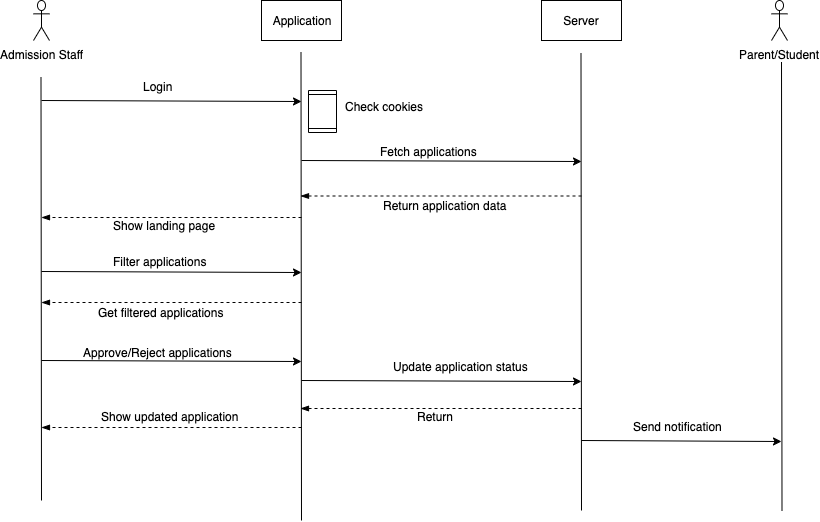

The diagram above was exported from draw.io. Its source (the exported page's mxGraphModel, read from the mxfile embedded in the PNG):
<mxGraphModel dx="932" dy="609" grid="1" gridSize="10" guides="1" tooltips="1" connect="1" arrows="1" fold="1" page="1" pageScale="1" pageWidth="850" pageHeight="1100" math="0" shadow="0">
  <root>
    <mxCell id="0" />
    <mxCell id="1" parent="0" />
    <mxCell id="vETjgFsLnSO_lYGnlkH_-1" value="Admission Staff" style="shape=umlActor;verticalLabelPosition=bottom;labelBackgroundColor=#ffffff;verticalAlign=top;html=1;outlineConnect=0;" parent="1" vertex="1">
      <mxGeometry x="92" y="40" width="16" height="40" as="geometry" />
    </mxCell>
    <mxCell id="vETjgFsLnSO_lYGnlkH_-2" value="" style="endArrow=none;html=1;" parent="1" edge="1">
      <mxGeometry width="50" height="50" relative="1" as="geometry">
        <mxPoint x="100" y="540" as="sourcePoint" />
        <mxPoint x="99.5" y="117" as="targetPoint" />
        <Array as="points" />
      </mxGeometry>
    </mxCell>
    <mxCell id="vETjgFsLnSO_lYGnlkH_-3" value="Application" style="rounded=0;whiteSpace=wrap;html=1;" parent="1" vertex="1">
      <mxGeometry x="320" y="40" width="80" height="40" as="geometry" />
    </mxCell>
    <mxCell id="vETjgFsLnSO_lYGnlkH_-4" value="" style="endArrow=none;html=1;" parent="1" edge="1">
      <mxGeometry width="50" height="50" relative="1" as="geometry">
        <mxPoint x="360" y="560" as="sourcePoint" />
        <mxPoint x="359.5" y="92" as="targetPoint" />
        <Array as="points" />
      </mxGeometry>
    </mxCell>
    <mxCell id="vETjgFsLnSO_lYGnlkH_-5" value="" style="endArrow=classic;html=1;" parent="1" edge="1">
      <mxGeometry width="50" height="50" relative="1" as="geometry">
        <mxPoint x="100" y="140" as="sourcePoint" />
        <mxPoint x="360" y="141" as="targetPoint" />
      </mxGeometry>
    </mxCell>
    <mxCell id="vETjgFsLnSO_lYGnlkH_-6" value="Login" style="text;html=1;resizable=0;points=[];autosize=1;align=left;verticalAlign=top;spacingTop=-4;" parent="1" vertex="1">
      <mxGeometry x="200" y="117" width="50" height="20" as="geometry" />
    </mxCell>
    <mxCell id="vETjgFsLnSO_lYGnlkH_-9" value="" style="endArrow=blockThin;dashed=1;html=1;endFill=1;" parent="1" edge="1">
      <mxGeometry width="50" height="50" relative="1" as="geometry">
        <mxPoint x="360" y="342" as="sourcePoint" />
        <mxPoint x="100" y="342" as="targetPoint" />
      </mxGeometry>
    </mxCell>
    <mxCell id="vETjgFsLnSO_lYGnlkH_-10" value="Show landing page" style="text;html=1;resizable=0;points=[];autosize=1;align=left;verticalAlign=top;spacingTop=-4;" parent="1" vertex="1">
      <mxGeometry x="170" y="256" width="120" height="20" as="geometry" />
    </mxCell>
    <mxCell id="vETjgFsLnSO_lYGnlkH_-12" value="Check cookies" style="text;html=1;resizable=0;points=[];autosize=1;align=left;verticalAlign=top;spacingTop=-4;" parent="1" vertex="1">
      <mxGeometry x="402" y="137" width="90" height="20" as="geometry" />
    </mxCell>
    <mxCell id="vETjgFsLnSO_lYGnlkH_-16" value="Get filtered applications" style="text;html=1;resizable=0;points=[];autosize=1;align=left;verticalAlign=top;spacingTop=-4;" parent="1" vertex="1">
      <mxGeometry x="155" y="342.5" width="140" height="20" as="geometry" />
    </mxCell>
    <mxCell id="vETjgFsLnSO_lYGnlkH_-18" value="" style="endArrow=blockThin;dashed=1;html=1;endFill=1;" parent="1" edge="1">
      <mxGeometry width="50" height="50" relative="1" as="geometry">
        <mxPoint x="360" y="257" as="sourcePoint" />
        <mxPoint x="100" y="257" as="targetPoint" />
      </mxGeometry>
    </mxCell>
    <mxCell id="vETjgFsLnSO_lYGnlkH_-19" value="Approve/Reject applications" style="text;html=1;resizable=0;points=[];autosize=1;align=left;verticalAlign=top;spacingTop=-4;" parent="1" vertex="1">
      <mxGeometry x="140" y="382.5" width="160" height="20" as="geometry" />
    </mxCell>
    <mxCell id="vETjgFsLnSO_lYGnlkH_-23" value="Server" style="rounded=0;whiteSpace=wrap;html=1;" parent="1" vertex="1">
      <mxGeometry x="600" y="40" width="80" height="40" as="geometry" />
    </mxCell>
    <mxCell id="vETjgFsLnSO_lYGnlkH_-24" value="" style="endArrow=none;html=1;" parent="1" edge="1">
      <mxGeometry width="50" height="50" relative="1" as="geometry">
        <mxPoint x="640" y="550" as="sourcePoint" />
        <mxPoint x="639.5" y="93" as="targetPoint" />
        <Array as="points" />
      </mxGeometry>
    </mxCell>
    <mxCell id="vETjgFsLnSO_lYGnlkH_-25" value="" style="endArrow=classic;html=1;" parent="1" edge="1">
      <mxGeometry width="50" height="50" relative="1" as="geometry">
        <mxPoint x="100" y="311" as="sourcePoint" />
        <mxPoint x="360" y="312" as="targetPoint" />
      </mxGeometry>
    </mxCell>
    <mxCell id="vETjgFsLnSO_lYGnlkH_-26" value="" style="endArrow=classic;html=1;" parent="1" edge="1">
      <mxGeometry width="50" height="50" relative="1" as="geometry">
        <mxPoint x="360" y="200" as="sourcePoint" />
        <mxPoint x="640" y="201" as="targetPoint" />
      </mxGeometry>
    </mxCell>
    <mxCell id="vETjgFsLnSO_lYGnlkH_-30" value="" style="shape=process;whiteSpace=wrap;html=1;backgroundOutline=1;rotation=90;" parent="1" vertex="1">
      <mxGeometry x="360" y="137" width="42" height="28" as="geometry" />
    </mxCell>
    <mxCell id="vETjgFsLnSO_lYGnlkH_-34" value="Fetch applications" style="text;html=1;resizable=0;points=[];autosize=1;align=left;verticalAlign=top;spacingTop=-4;" parent="1" vertex="1">
      <mxGeometry x="437" y="182" width="110" height="20" as="geometry" />
    </mxCell>
    <mxCell id="vETjgFsLnSO_lYGnlkH_-35" value="Return application data" style="text;html=1;resizable=0;points=[];autosize=1;align=left;verticalAlign=top;spacingTop=-4;" parent="1" vertex="1">
      <mxGeometry x="440" y="236" width="140" height="20" as="geometry" />
    </mxCell>
    <mxCell id="vETjgFsLnSO_lYGnlkH_-14" value="Filter applications" style="text;html=1;resizable=0;points=[];autosize=1;align=left;verticalAlign=top;spacingTop=-4;" parent="1" vertex="1">
      <mxGeometry x="170" y="292" width="110" height="20" as="geometry" />
    </mxCell>
    <mxCell id="vETjgFsLnSO_lYGnlkH_-37" value="" style="endArrow=classic;html=1;" parent="1" edge="1">
      <mxGeometry width="50" height="50" relative="1" as="geometry">
        <mxPoint x="100" y="400" as="sourcePoint" />
        <mxPoint x="360" y="401" as="targetPoint" />
      </mxGeometry>
    </mxCell>
    <mxCell id="vETjgFsLnSO_lYGnlkH_-38" value="" style="endArrow=classic;html=1;" parent="1" edge="1">
      <mxGeometry width="50" height="50" relative="1" as="geometry">
        <mxPoint x="360" y="420" as="sourcePoint" />
        <mxPoint x="640" y="421" as="targetPoint" />
      </mxGeometry>
    </mxCell>
    <mxCell id="vETjgFsLnSO_lYGnlkH_-39" value="Update application status" style="text;html=1;resizable=0;points=[];autosize=1;align=left;verticalAlign=top;spacingTop=-4;" parent="1" vertex="1">
      <mxGeometry x="450" y="396.5" width="150" height="20" as="geometry" />
    </mxCell>
    <mxCell id="vETjgFsLnSO_lYGnlkH_-40" value="" style="endArrow=blockThin;dashed=1;html=1;endFill=1;" parent="1" edge="1">
      <mxGeometry width="50" height="50" relative="1" as="geometry">
        <mxPoint x="640" y="448" as="sourcePoint" />
        <mxPoint x="359" y="448" as="targetPoint" />
      </mxGeometry>
    </mxCell>
    <mxCell id="vETjgFsLnSO_lYGnlkH_-41" value="" style="endArrow=blockThin;dashed=1;html=1;endFill=1;" parent="1" edge="1">
      <mxGeometry width="50" height="50" relative="1" as="geometry">
        <mxPoint x="640" y="235.5" as="sourcePoint" />
        <mxPoint x="359" y="235.5" as="targetPoint" />
      </mxGeometry>
    </mxCell>
    <mxCell id="vETjgFsLnSO_lYGnlkH_-42" value="Return" style="text;html=1;resizable=0;points=[];autosize=1;align=left;verticalAlign=top;spacingTop=-4;" parent="1" vertex="1">
      <mxGeometry x="474" y="447" width="50" height="20" as="geometry" />
    </mxCell>
    <mxCell id="vETjgFsLnSO_lYGnlkH_-46" value="" style="endArrow=blockThin;dashed=1;html=1;endFill=1;" parent="1" edge="1">
      <mxGeometry width="50" height="50" relative="1" as="geometry">
        <mxPoint x="360" y="467" as="sourcePoint" />
        <mxPoint x="100" y="467" as="targetPoint" />
      </mxGeometry>
    </mxCell>
    <mxCell id="vETjgFsLnSO_lYGnlkH_-47" value="Show updated application" style="text;html=1;resizable=0;points=[];autosize=1;align=left;verticalAlign=top;spacingTop=-4;" parent="1" vertex="1">
      <mxGeometry x="158" y="447" width="150" height="20" as="geometry" />
    </mxCell>
    <mxCell id="vETjgFsLnSO_lYGnlkH_-48" value="" style="endArrow=none;html=1;" parent="1" edge="1">
      <mxGeometry width="50" height="50" relative="1" as="geometry">
        <mxPoint x="840.5" y="550" as="sourcePoint" />
        <mxPoint x="840" y="93" as="targetPoint" />
        <Array as="points" />
      </mxGeometry>
    </mxCell>
    <mxCell id="vETjgFsLnSO_lYGnlkH_-50" value="" style="endArrow=classic;html=1;" parent="1" edge="1">
      <mxGeometry width="50" height="50" relative="1" as="geometry">
        <mxPoint x="640" y="480" as="sourcePoint" />
        <mxPoint x="840" y="481" as="targetPoint" />
      </mxGeometry>
    </mxCell>
    <mxCell id="vETjgFsLnSO_lYGnlkH_-51" value="Send notification" style="text;html=1;resizable=0;points=[];autosize=1;align=left;verticalAlign=top;spacingTop=-4;" parent="1" vertex="1">
      <mxGeometry x="690" y="457" width="100" height="20" as="geometry" />
    </mxCell>
    <mxCell id="vETjgFsLnSO_lYGnlkH_-52" value="Parent/Student" style="shape=umlActor;verticalLabelPosition=bottom;labelBackgroundColor=#ffffff;verticalAlign=top;html=1;outlineConnect=0;" parent="1" vertex="1">
      <mxGeometry x="830" y="40" width="16" height="40" as="geometry" />
    </mxCell>
  </root>
</mxGraphModel>